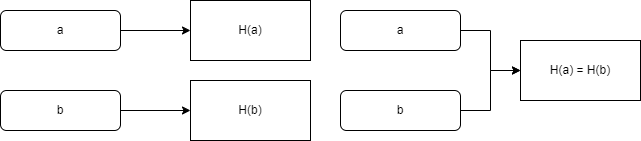

The diagram above was exported from draw.io. Its source (the exported page's mxGraphModel, read from the mxfile embedded in the PNG):
<mxGraphModel dx="1434" dy="836" grid="1" gridSize="10" guides="1" tooltips="1" connect="1" arrows="1" fold="1" page="1" pageScale="1" pageWidth="827" pageHeight="1169" math="0" shadow="0">
  <root>
    <mxCell id="0" />
    <mxCell id="1" parent="0" />
    <mxCell id="KU5hthwuw17WR3kZeSaY-5" style="edgeStyle=orthogonalEdgeStyle;rounded=0;orthogonalLoop=1;jettySize=auto;html=1;entryX=0;entryY=0.5;entryDx=0;entryDy=0;" edge="1" parent="1" source="KU5hthwuw17WR3kZeSaY-1" target="KU5hthwuw17WR3kZeSaY-3">
      <mxGeometry relative="1" as="geometry" />
    </mxCell>
    <mxCell id="KU5hthwuw17WR3kZeSaY-1" value="a" style="rounded=1;whiteSpace=wrap;html=1;" vertex="1" parent="1">
      <mxGeometry x="120" y="280" width="120" height="40" as="geometry" />
    </mxCell>
    <mxCell id="KU5hthwuw17WR3kZeSaY-6" style="edgeStyle=orthogonalEdgeStyle;rounded=0;orthogonalLoop=1;jettySize=auto;html=1;entryX=0;entryY=0.5;entryDx=0;entryDy=0;" edge="1" parent="1" source="KU5hthwuw17WR3kZeSaY-2" target="KU5hthwuw17WR3kZeSaY-4">
      <mxGeometry relative="1" as="geometry" />
    </mxCell>
    <mxCell id="KU5hthwuw17WR3kZeSaY-2" value="b" style="rounded=1;whiteSpace=wrap;html=1;" vertex="1" parent="1">
      <mxGeometry x="120" y="360" width="120" height="40" as="geometry" />
    </mxCell>
    <mxCell id="KU5hthwuw17WR3kZeSaY-3" value="H(a)" style="rounded=0;whiteSpace=wrap;html=1;" vertex="1" parent="1">
      <mxGeometry x="310" y="270" width="120" height="60" as="geometry" />
    </mxCell>
    <mxCell id="KU5hthwuw17WR3kZeSaY-4" value="H(b)" style="rounded=0;whiteSpace=wrap;html=1;" vertex="1" parent="1">
      <mxGeometry x="310" y="350" width="120" height="60" as="geometry" />
    </mxCell>
    <mxCell id="KU5hthwuw17WR3kZeSaY-10" style="edgeStyle=orthogonalEdgeStyle;rounded=0;orthogonalLoop=1;jettySize=auto;html=1;entryX=0;entryY=0.5;entryDx=0;entryDy=0;" edge="1" parent="1" source="KU5hthwuw17WR3kZeSaY-7" target="KU5hthwuw17WR3kZeSaY-9">
      <mxGeometry relative="1" as="geometry" />
    </mxCell>
    <mxCell id="KU5hthwuw17WR3kZeSaY-7" value="a" style="rounded=1;whiteSpace=wrap;html=1;" vertex="1" parent="1">
      <mxGeometry x="460" y="280" width="120" height="40" as="geometry" />
    </mxCell>
    <mxCell id="KU5hthwuw17WR3kZeSaY-11" style="edgeStyle=orthogonalEdgeStyle;rounded=0;orthogonalLoop=1;jettySize=auto;html=1;entryX=0;entryY=0.5;entryDx=0;entryDy=0;" edge="1" parent="1" source="KU5hthwuw17WR3kZeSaY-8" target="KU5hthwuw17WR3kZeSaY-9">
      <mxGeometry relative="1" as="geometry" />
    </mxCell>
    <mxCell id="KU5hthwuw17WR3kZeSaY-8" value="b" style="rounded=1;whiteSpace=wrap;html=1;" vertex="1" parent="1">
      <mxGeometry x="460" y="360" width="120" height="40" as="geometry" />
    </mxCell>
    <mxCell id="KU5hthwuw17WR3kZeSaY-9" value="H(a) = H(b)" style="rounded=0;whiteSpace=wrap;html=1;" vertex="1" parent="1">
      <mxGeometry x="640" y="310" width="120" height="60" as="geometry" />
    </mxCell>
  </root>
</mxGraphModel>